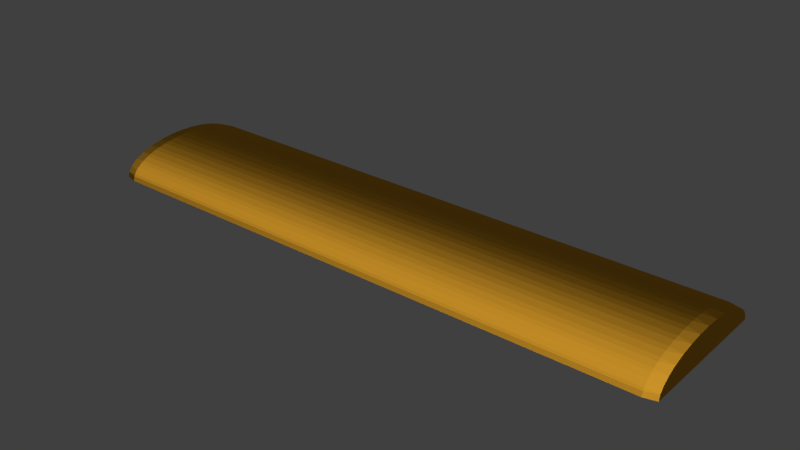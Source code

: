 # Source: subway-roof.blend  (saved by Blender 2.72.0; exported with 4.5.12 LTS)
import bpy
from mathutils import Matrix  # noqa: F401  (used for matrix-valued properties, if any)

bpy.ops.wm.read_factory_settings(use_empty=True)
scene = bpy.context.scene
scene.name = 'Scene'

# ---- collections
col_collection_1 = bpy.data.collections.new('Collection 1'); scene.collection.children.link(col_collection_1)

# ---- materials (node trees are filled in below, after node groups)
mat_licht_2 = bpy.data.materials.new('Licht-2')
mat_licht_2.alpha_threshold = 0.0
mat_licht_2.roughness = 0.5
mat_material_002 = bpy.data.materials.new('Material.002')
mat_material_002.alpha_threshold = 0.0
mat_material_002.roughness = 0.5
mat_licht = bpy.data.materials.new('Licht')
mat_licht.alpha_threshold = 0.0
mat_licht.roughness = 0.5
mat_material = bpy.data.materials.new('Material')
mat_material.alpha_threshold = 0.0
mat_material.roughness = 0.5

# ---- material node trees
mat_licht_2.use_nodes = True; mat_licht_2.node_tree.nodes.clear()
_N = mat_licht_2.node_tree.nodes; _L = mat_licht_2.node_tree.links
n0 = _N.new('ShaderNodeOutputMaterial'); n0.name = 'Material Output'; n0.location = (300, 300)
n1 = _N.new('ShaderNodeEmission'); n1.name = 'Emission'; n1.location = (110, 300)
n1.inputs[0].default_value = (0.9823, 0.9301, 0.7231, 1.0)
n1.inputs[1].default_value = 0.8
_L.new(n1.outputs[0], n0.inputs[0])
n0.is_active_output = True
mat_material_002.use_nodes = True; mat_material_002.node_tree.nodes.clear()
_N = mat_material_002.node_tree.nodes; _L = mat_material_002.node_tree.links
n0 = _N.new('ShaderNodeOutputMaterial'); n0.name = 'Material Output'; n0.location = (300, 300)
n1 = _N.new('ShaderNodeBsdfDiffuse'); n1.name = 'Diffuse BSDF'; n1.location = (100, 300)
n1.inputs[0].default_value = (0.855, 0.4125, 0.03071, 1.0)
_L.new(n1.outputs[0], n0.inputs[0])
n0.is_active_output = True
mat_licht.use_nodes = True; mat_licht.node_tree.nodes.clear()
_N = mat_licht.node_tree.nodes; _L = mat_licht.node_tree.links
n0 = _N.new('ShaderNodeOutputMaterial'); n0.name = 'Material Output'; n0.location = (300, 300)
n1 = _N.new('ShaderNodeEmission'); n1.name = 'Emission'; n1.location = (110, 300)
n1.inputs[0].default_value = (0.9823, 0.9301, 0.7231, 1.0)
n1.inputs[1].default_value = 0.8
_L.new(n1.outputs[0], n0.inputs[0])
n0.is_active_output = True
mat_material.use_nodes = True; mat_material.node_tree.nodes.clear()
_N = mat_material.node_tree.nodes; _L = mat_material.node_tree.links
n0 = _N.new('ShaderNodeOutputMaterial'); n0.name = 'Material Output'; n0.location = (300, 300)
n1 = _N.new('ShaderNodeBsdfAnisotropic'); n1.name = 'Glossy BSDF'; n1.location = (100, 300)
n1.distribution = 'BECKMANN'
n1.inputs[0].default_value = (0.855, 0.4125, 0.03071, 1.0)
n1.inputs[1].default_value = 0.7746
_L.new(n1.outputs[0], n0.inputs[0])
n0.is_active_output = True

# ---- world
world_world = bpy.data.worlds.new('World'); scene.world = world_world
world_world.color = (0.05088, 0.05088, 0.05088)
world_world.use_sun_shadow = False
world_world.sun_shadow_jitter_overblur = 0.0
world_world.cycles.sampling_method = 'MANUAL'
world_world.cycles.sample_map_resolution = 256

# ---- meshes
me_plane_002 = bpy.data.meshes.new('Plane.002')
me_plane_002.from_pydata([(-1.0, -1.0, 0.0), (1.0, -1.0, 0.0), (-1.0, 1.0, 0.0), (1.0, 1.0, 0.0)], [], [(0, 1, 3, 2)])
me_plane_002.materials.append(mat_licht_2)
me_plane_002.use_remesh_preserve_volume = False
me_plane_002.use_remesh_preserve_attributes = False
me_plane_002.use_mirror_vertex_groups = False
me_plane_002.update()
me_cylinder_003 = bpy.data.meshes.new('Cylinder.003')
me_cylinder_003.from_pydata([(-0.9239, -0.3827, -1.0), (-0.9239, -0.3827, 1.0), (-0.9808, -0.1951, -1.0), (-0.9808, -0.1951, 1.0), (-1.0, 9.656e-07, -1.0), (-1.0, 9.656e-07, 1.0), (-0.9808, 0.1951, -1.0), (-0.9808, 0.1951, 1.0), (-0.9239, 0.3827, -1.0), (-0.9239, 0.3827, 1.0), (-0.8423, -0.3827, -1.0), (-0.8423, -0.3827, 1.0), (-0.8423, 0.3827, -1.0), (-0.8423, 0.3827, 1.0), (-0.8423, -0.2737, -0.9652), (-0.8423, -0.2737, 0.9652), (-0.8423, 0.2737, -0.9652), (-0.8423, 0.2737, 0.9652), (-0.9, -0.2737, -0.9652), (-0.9, -0.2737, 0.9652), (-0.9, 0.2737, -0.9652), (-0.9, 0.2737, 0.9652)], [], [(0, 1, 3, 2), (2, 3, 5, 4), (4, 5, 7, 6), (6, 7, 9, 8), (0, 8, 12, 10), (1, 9, 7, 5, 3), (8, 0, 2, 4, 6), (10, 12, 16, 14), (8, 9, 13, 12), (1, 0, 10, 11), (9, 1, 11, 13), (15, 14, 18, 19), (12, 13, 17, 16), (11, 10, 14, 15), (13, 11, 15, 17), (20, 21, 19, 18), (17, 15, 19, 21), (14, 16, 20, 18), (16, 17, 21, 20)])
me_cylinder_003.materials.append(mat_material_002)
me_cylinder_003.use_remesh_preserve_volume = False
me_cylinder_003.use_remesh_preserve_attributes = False
me_cylinder_003.use_mirror_vertex_groups = False
me_cylinder_003.update()
me_cylinder_001 = bpy.data.meshes.new('Cylinder.001')
me_cylinder_001.from_pydata([(-0.9239, -0.3827, -1.0), (-0.9239, -0.3827, 1.0), (-0.9808, -0.1951, -1.0), (-0.9808, -0.1951, 1.0), (-1.0, 9.656e-07, -1.0), (-1.0, 9.656e-07, 1.0), (-0.9808, 0.1951, -1.0), (-0.9808, 0.1951, 1.0), (-0.9239, 0.3827, -1.0), (-0.9239, 0.3827, 1.0), (-0.8423, -0.3827, -1.0), (-0.8423, -0.3827, 1.0), (-0.8423, 0.3827, -1.0), (-0.8423, 0.3827, 1.0), (-0.8423, -0.2737, -0.9652), (-0.8423, -0.2737, 0.9652), (-0.8423, 0.2737, -0.9652), (-0.8423, 0.2737, 0.9652), (-0.9, -0.2737, -0.9652), (-0.9, -0.2737, 0.9652), (-0.9, 0.2737, -0.9652), (-0.9, 0.2737, 0.9652)], [], [(0, 1, 3, 2), (2, 3, 5, 4), (4, 5, 7, 6), (6, 7, 9, 8), (0, 8, 12, 10), (1, 9, 7, 5, 3), (8, 0, 2, 4, 6), (10, 12, 16, 14), (8, 9, 13, 12), (1, 0, 10, 11), (9, 1, 11, 13), (15, 14, 18, 19), (12, 13, 17, 16), (11, 10, 14, 15), (13, 11, 15, 17), (20, 21, 19, 18), (17, 15, 19, 21), (14, 16, 20, 18), (16, 17, 21, 20)])
me_cylinder_001.materials.append(mat_material_002)
me_cylinder_001.use_remesh_preserve_volume = False
me_cylinder_001.use_remesh_preserve_attributes = False
me_cylinder_001.use_mirror_vertex_groups = False
me_cylinder_001.update()
me_plane_001 = bpy.data.meshes.new('Plane.001')
me_plane_001.from_pydata([(-1.0, -1.0, 0.0), (1.0, -1.0, 0.0), (-1.0, 1.0, 0.0), (1.0, 1.0, 0.0)], [], [(0, 1, 3, 2)])
me_plane_001.materials.append(mat_licht_2)
me_plane_001.use_remesh_preserve_volume = False
me_plane_001.use_remesh_preserve_attributes = False
me_plane_001.use_mirror_vertex_groups = False
me_plane_001.update()
me_plane_000 = bpy.data.meshes.new('Plane.000')
me_plane_000.from_pydata([(-1.0, -1.0, 0.0), (1.0, -1.0, 0.0), (-1.0, 1.0, 0.0), (1.0, 1.0, 0.0)], [], [(0, 1, 3, 2)])
me_plane_000.materials.append(mat_licht)
me_plane_000.use_remesh_preserve_volume = False
me_plane_000.use_remesh_preserve_attributes = False
me_plane_000.use_mirror_vertex_groups = False
me_plane_000.update()
me_cylinder_002 = bpy.data.meshes.new('Cylinder.002')
me_cylinder_002.from_pydata([(-0.9239, -0.3827, -1.0), (-0.9239, -0.3827, 1.0), (-0.9808, -0.1951, -1.0), (-0.9808, -0.1951, 1.0), (-1.0, 9.656e-07, -1.0), (-1.0, 9.656e-07, 1.0), (-0.9808, 0.1951, -1.0), (-0.9808, 0.1951, 1.0), (-0.9239, 0.3827, -1.0), (-0.9239, 0.3827, 1.0), (-0.8423, -0.3827, -1.0), (-0.8423, -0.3827, 1.0), (-0.8423, 0.3827, -1.0), (-0.8423, 0.3827, 1.0), (-0.8423, -0.2737, -0.9652), (-0.8423, -0.2737, 0.9652), (-0.8423, 0.2737, -0.9652), (-0.8423, 0.2737, 0.9652), (-0.9, -0.2737, -0.9652), (-0.9, -0.2737, 0.9652), (-0.9, 0.2737, -0.9652), (-0.9, 0.2737, 0.9652)], [], [(0, 1, 3, 2), (2, 3, 5, 4), (4, 5, 7, 6), (6, 7, 9, 8), (0, 8, 12, 10), (1, 9, 7, 5, 3), (8, 0, 2, 4, 6), (10, 12, 16, 14), (8, 9, 13, 12), (1, 0, 10, 11), (9, 1, 11, 13), (15, 14, 18, 19), (12, 13, 17, 16), (11, 10, 14, 15), (13, 11, 15, 17), (20, 21, 19, 18), (17, 15, 19, 21), (14, 16, 20, 18), (16, 17, 21, 20)])
me_cylinder_002.materials.append(mat_material_002)
me_cylinder_002.use_remesh_preserve_volume = False
me_cylinder_002.use_remesh_preserve_attributes = False
me_cylinder_002.use_mirror_vertex_groups = False
me_cylinder_002.update()
me_cylinder = bpy.data.meshes.new('Cylinder')
me_cylinder.from_pydata([(-6.548e-09, 0.9598, -1.0), (0.0, 1.0, -0.96), (0.0, 1.0, 0.96), (-6.519e-09, 0.9598, 1.0), (-3.258e-07, -1.0, -0.96), (-3.194e-07, -0.9598, -1.0), (-3.193e-07, -0.9598, 1.0), (-3.258e-07, -1.0, 0.96), (-0.2334, -0.9692, -0.96), (-0.1872, -0.9414, -1.0), (-0.1553, -0.9847, -0.96), (-0.1553, -0.9847, 0.96), (-0.1872, -0.9414, 1.0), (-0.2334, -0.9692, 0.96), (-0.418, -0.905, -0.96), (-0.3673, -0.8867, -1.0), (-0.3444, -0.9355, -0.96), (-0.3444, -0.9355, 0.96), (-0.3673, -0.8867, 1.0), (-0.418, -0.905, 0.96), (-0.5865, -0.8061, -0.96), (-0.5332, -0.798, -1.0), (-0.5203, -0.8503, -0.96), (-0.5203, -0.8503, 0.96), (-0.5332, -0.798, 1.0), (-0.5865, -0.8061, 0.96), (-0.7325, -0.6762, -0.96), (-0.6787, -0.6787, -1.0), (-0.6762, -0.7325, -0.96), (-0.6762, -0.7325, 0.96), (-0.6787, -0.6787, 1.0), (-0.7325, -0.6762, 0.96), (-0.8503, -0.5203, -0.96), (-0.7981, -0.5332, -1.0), (-0.8061, -0.5865, -0.96), (-0.8061, -0.5865, 0.96), (-0.7981, -0.5332, 1.0), (-0.8503, -0.5203, 0.96), (-0.9355, -0.3444, -0.96), (-0.8867, -0.3673, -1.0), (-0.905, -0.418, -0.96), (-0.905, -0.418, 0.96), (-0.8867, -0.3673, 1.0), (-0.9355, -0.3444, 0.96), (-0.9847, -0.1553, -0.96), (-0.9414, -0.1872, -1.0), (-0.9692, -0.2334, -0.96), (-0.9692, -0.2334, 0.96), (-0.9414, -0.1872, 1.0), (-0.9847, -0.1553, 0.96), (-0.9961, 0.03981, -0.96), (-0.9598, 8.927e-07, -1.0), (-0.9961, -0.03981, -0.96), (-0.9961, -0.03981, 0.96), (-0.9598, 8.927e-07, 1.0), (-0.9961, 0.03981, 0.96), (-0.9692, 0.2334, -0.96), (-0.9414, 0.1872, -1.0), (-0.9847, 0.1553, -0.96), (-0.9847, 0.1553, 0.96), (-0.9414, 0.1872, 1.0), (-0.9692, 0.2334, 0.96), (-0.905, 0.418, -0.96), (-0.8867, 0.3673, -1.0), (-0.9355, 0.3444, -0.96), (-0.9355, 0.3444, 0.96), (-0.8867, 0.3673, 1.0), (-0.905, 0.418, 0.96), (-0.8061, 0.5865, -0.96), (-0.798, 0.5332, -1.0), (-0.8503, 0.5203, -0.96), (-0.8503, 0.5203, 0.96), (-0.798, 0.5332, 1.0), (-0.8061, 0.5865, 0.96), (-0.6762, 0.7325, -0.96), (-0.6787, 0.6787, -1.0), (-0.7325, 0.6762, -0.96), (-0.7325, 0.6762, 0.96), (-0.6787, 0.6787, 1.0), (-0.6762, 0.7325, 0.96), (-0.5203, 0.8503, -0.96), (-0.5332, 0.7981, -1.0), (-0.5865, 0.8061, -0.96), (-0.5865, 0.8061, 0.96), (-0.5332, 0.7981, 1.0), (-0.5203, 0.8503, 0.96), (-0.3444, 0.9355, -0.96), (-0.3673, 0.8867, -1.0), (-0.418, 0.905, -0.96), (-0.418, 0.905, 0.96), (-0.3673, 0.8867, 1.0), (-0.3444, 0.9355, 0.96), (-0.1553, 0.9847, -0.96), (-0.1872, 0.9414, -1.0), (-0.2334, 0.9692, -0.96), (-0.2334, 0.9692, 0.96), (-0.1872, 0.9414, 1.0), (-0.1553, 0.9847, 0.96), (1.29e-07, 0.9598, 0.6901), (-1.838e-07, -0.9598, 0.6901), (-0.1872, -0.9414, 0.6901), (-0.3673, -0.8867, 0.6901), (-0.5332, -0.798, 0.6901), (-0.6787, -0.6787, 0.6901), (-0.7981, -0.5332, 0.6901), (-0.8867, -0.3673, 0.6901), (-0.9414, -0.1872, 0.6901), (-0.9598, 8.927e-07, 0.6901), (-0.9414, 0.1872, 0.6901), (-0.8867, 0.3673, 0.6901), (-0.798, 0.5332, 0.6901), (-0.6787, 0.6787, 0.6901), (-0.5332, 0.7981, 0.6901), (-0.3673, 0.8867, 0.6901), (-0.1872, 0.9414, 0.6901), (-6.519e-09, 0.9598, 1.0), (-3.193e-07, -0.9598, 1.0), (-0.1872, -0.9414, 1.0), (-0.3673, -0.8867, 1.0), (-0.5332, -0.798, 1.0), (-0.6787, -0.6787, 1.0), (-0.7981, -0.5332, 1.0), (-0.8867, -0.3673, 1.0), (-0.9414, -0.1872, 1.0), (-0.9598, 8.927e-07, 1.0), (-0.9414, 0.1872, 1.0), (-0.8867, 0.3673, 1.0), (-0.798, 0.5332, 1.0), (-0.6787, 0.6787, 1.0), (-0.5332, 0.7981, 1.0), (-0.3673, 0.8867, 1.0), (-0.1872, 0.9414, 1.0)], [], [(8, 13, 17, 16), (14, 19, 23, 22), (20, 25, 29, 28), (26, 31, 35, 34), (32, 37, 41, 40), (38, 43, 47, 46), (44, 49, 53, 52), (50, 55, 59, 58), (56, 61, 65, 64), (62, 67, 71, 70), (68, 73, 77, 76), (74, 79, 83, 82), (80, 85, 89, 88), (86, 91, 95, 94), (4, 7, 11, 10), (18, 12, 117, 118), (92, 97, 2, 1), (8, 9, 10), (11, 12, 13), (14, 15, 16), (17, 18, 19), (20, 21, 22), (23, 24, 25), (26, 27, 28), (29, 30, 31), (32, 33, 34), (35, 36, 37), (38, 39, 40), (41, 42, 43), (44, 45, 46), (47, 48, 49), (50, 51, 52), (53, 54, 55), (56, 57, 58), (59, 60, 61), (62, 63, 64), (65, 66, 67), (68, 69, 70), (71, 72, 73), (74, 75, 76), (77, 78, 79), (80, 81, 82), (83, 84, 85), (86, 87, 88), (89, 90, 91), (92, 93, 94), (95, 96, 97), (4, 10, 9, 5), (11, 7, 6, 12), (13, 8, 10, 11), (8, 16, 15, 9), (17, 13, 12, 18), (19, 14, 16, 17), (14, 22, 21, 15), (23, 19, 18, 24), (25, 20, 22, 23), (20, 28, 27, 21), (29, 25, 24, 30), (31, 26, 28, 29), (26, 34, 33, 27), (35, 31, 30, 36), (37, 32, 34, 35), (32, 40, 39, 33), (41, 37, 36, 42), (43, 38, 40, 41), (38, 46, 45, 39), (47, 43, 42, 48), (49, 44, 46, 47), (44, 52, 51, 45), (53, 49, 48, 54), (55, 50, 52, 53), (50, 58, 57, 51), (59, 55, 54, 60), (61, 56, 58, 59), (56, 64, 63, 57), (65, 61, 60, 66), (67, 62, 64, 65), (62, 70, 69, 63), (71, 67, 66, 72), (73, 68, 70, 71), (68, 76, 75, 69), (77, 73, 72, 78), (79, 74, 76, 77), (74, 82, 81, 75), (83, 79, 78, 84), (85, 80, 82, 83), (80, 88, 87, 81), (89, 85, 84, 90), (91, 86, 88, 89), (86, 94, 93, 87), (95, 91, 90, 96), (97, 92, 94, 95), (92, 1, 0, 93), (2, 97, 96, 3), (0, 5, 9, 15, 21, 27, 33, 39, 45, 51, 57, 63, 69, 75, 81, 87, 93), (99, 98, 114, 113, 112, 111, 110, 109, 108, 107, 106, 105, 104, 103, 102, 101, 100), (116, 115, 131, 130, 129, 128, 127, 126, 125, 124, 123, 122, 121, 120, 119, 118, 117), (78, 72, 127, 128), (54, 48, 123, 124), (30, 24, 119, 120), (90, 84, 129, 130), (66, 60, 125, 126), (42, 36, 121, 122), (6, 3, 115, 116), (48, 42, 122, 123), (24, 18, 118, 119), (84, 78, 128, 129), (3, 96, 131, 115), (60, 54, 124, 125), (36, 30, 120, 121), (96, 90, 130, 131), (12, 6, 116, 117), (72, 66, 126, 127)])
me_cylinder.materials.append(mat_material)
me_cylinder.use_remesh_preserve_volume = False
me_cylinder.use_remesh_preserve_attributes = False
me_cylinder.use_mirror_vertex_groups = False
me_cylinder.update()

# ---- objects
ob_licht_3 = bpy.data.objects.new('Licht-3', me_plane_002)
ob_lampe_3 = bpy.data.objects.new('Lampe-3', me_cylinder_003)
ob_lampe_2 = bpy.data.objects.new('Lampe-2', me_cylinder_001)
ob_licht_2 = bpy.data.objects.new('Licht-2', me_plane_001)
ob_licht = bpy.data.objects.new('Licht', me_plane_000)
ob_lampe = bpy.data.objects.new('Lampe', me_cylinder_002)
ob_karosserie = bpy.data.objects.new('Karosserie', me_cylinder)

# ---- transforms, parenting, visibility, modifiers, constraints
ob_licht_3.location = (-0.3025, -0.4026, 0.06965)
ob_licht_3.rotation_euler = (-2.443, 0.0, 0.0)
ob_licht_3.scale = (1.47, 0.06, 1.0)
ob_licht_3.lineart.crease_threshold = 0.0
ob_lampe_3.location = (-0.3026, -0.264, -0.0948)
ob_lampe_3.rotation_euler = (1.571, 0.8727, 1.571)
ob_lampe_3.scale = (0.25, 0.2, 1.5)
ob_lampe_3.lineart.crease_threshold = 0.0
_m = ob_lampe_3.modifiers.new('Solidify', 'SOLIDIFY')
_m.nonmanifold_thickness_mode = 'FIXED'
_m.nonmanifold_merge_threshold = 0.0003
ob_lampe_2.location = (-0.3026, 0.2637, -0.0948)
ob_lampe_2.rotation_euler = (1.571, 2.269, 1.571)
ob_lampe_2.scale = (0.25, 0.2, 1.5)
ob_lampe_2.lineart.crease_threshold = 0.0
_m = ob_lampe_2.modifiers.new('Solidify', 'SOLIDIFY')
_m.nonmanifold_thickness_mode = 'FIXED'
_m.nonmanifold_merge_threshold = 0.0003
ob_licht_2.location = (-0.3028, 0.4026, 0.06965)
ob_licht_2.rotation_euler = (-0.6981, 0.0, 0.0)
ob_licht_2.scale = (1.47, 0.06, 1.0)
ob_licht_2.lineart.crease_threshold = 0.0
ob_licht.location = (-0.3028, 0.003123, 0.1535)
ob_licht.scale = (1.47, 0.16, 1.0)
ob_licht.lineart.crease_threshold = 0.0
ob_lampe.location = (-0.3026, -3.325e-05, -0.06325)
ob_lampe.rotation_euler = (0.0, 1.571, 0.0)
ob_lampe.scale = (0.25, 0.5, 1.5)
ob_lampe.lineart.crease_threshold = 0.0
_m = ob_lampe.modifiers.new('Solidify', 'SOLIDIFY')
_m.nonmanifold_thickness_mode = 'FIXED'
_m.nonmanifold_merge_threshold = 0.0003
ob_karosserie.location = (0.0, 0.0, 0.0)
ob_karosserie.rotation_euler = (0.0, 1.571, 0.0)
ob_karosserie.scale = (0.2, 0.5, 2.0)
ob_karosserie.lineart.crease_threshold = 0.0
_m = ob_karosserie.modifiers.new('Solidify', 'SOLIDIFY')
_m.thickness = 0.05
_m.nonmanifold_thickness_mode = 'FIXED'
_m.nonmanifold_merge_threshold = 0.0003

# ---- collection membership
col_collection_1.objects.link(ob_licht_3)
col_collection_1.objects.link(ob_lampe_3)
col_collection_1.objects.link(ob_lampe_2)
col_collection_1.objects.link(ob_licht_2)
col_collection_1.objects.link(ob_licht)
col_collection_1.objects.link(ob_lampe)
col_collection_1.objects.link(ob_karosserie)

# ---- scene / render settings (as saved in the file)
scene.frame_start = 1; scene.frame_end = 250; scene.frame_set(1)
scene.render.engine = 'CYCLES'
scene.render.resolution_percentage = 50
scene.render.dither_intensity = 0.0
scene.cycles.use_denoising = False
scene.cycles.samples = 10
scene.cycles.sampling_pattern = 'TABULATED_SOBOL'
scene.cycles.light_sampling_threshold = 0.0
scene.cycles.use_adaptive_sampling = False
scene.cycles.use_light_tree = False
scene.cycles.blur_glossy = 0.0
scene.cycles.pixel_filter_type = 'GAUSSIAN'
scene.cycles.sample_clamp_indirect = 0.0
scene.view_settings.view_transform = 'Standard'
bpy.context.view_layer.update()

# ---- added for rendering (the .blend has no active camera and no usable light): camera, sun
cam_auto = bpy.data.cameras.new('AutoCamera')
cam_auto.lens = 50.0
cam_auto.sensor_width = 36.0
cam_auto.clip_end = 1000.0
ob_auto_camera = bpy.data.objects.new('AutoCamera', cam_auto)
scene.collection.objects.link(ob_auto_camera)
ob_auto_camera.location = (3.81929, -4.58315, 3.15459)
ob_auto_camera.rotation_euler = (1.09748, -7.21219e-08, 0.694738)
scene.camera = ob_auto_camera
light_auto_sun = bpy.data.lights.new('AutoSun', 'SUN')
light_auto_sun.energy = 3.0
light_auto_sun.angle = 0.0523599
ob_auto_sun = bpy.data.objects.new('AutoSun', light_auto_sun)
scene.collection.objects.link(ob_auto_sun)
ob_auto_sun.rotation_euler = (0.872665, 0.174533, 0.523599)
bpy.context.view_layer.update()
